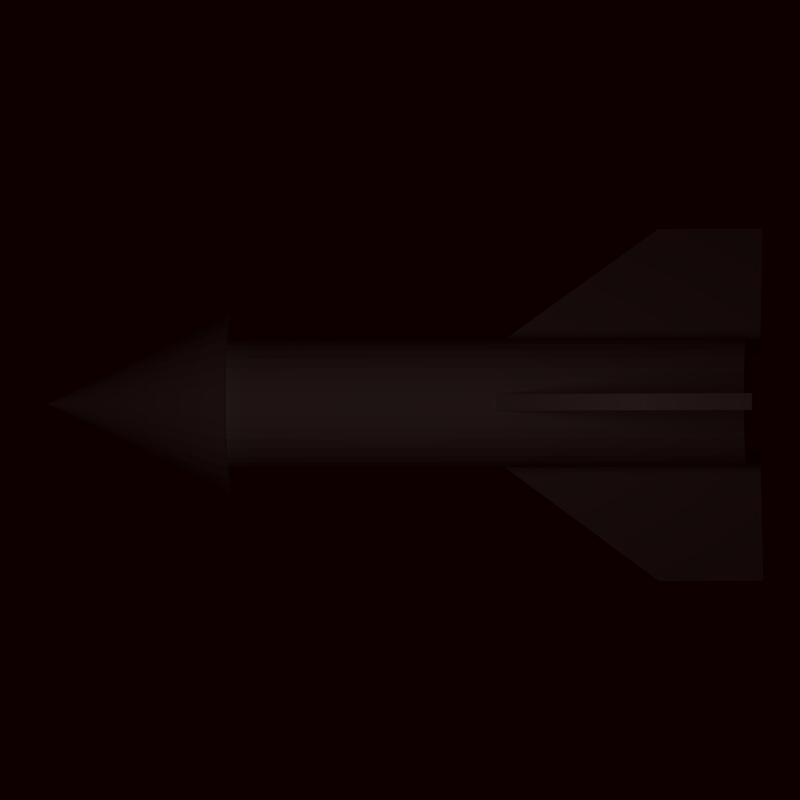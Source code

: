 # Source: missel_1.blend  (saved by Blender 2.48.1; exported with 4.5.12 LTS)
import bpy
from mathutils import Matrix  # noqa: F401  (used for matrix-valued properties, if any)

bpy.ops.wm.read_factory_settings(use_empty=True)
scene = bpy.context.scene
scene.name = 'Scene'

# ---- collections
col_collection_1 = bpy.data.collections.new('Collection 1'); scene.collection.children.link(col_collection_1)

# ---- world
world_world = bpy.data.worlds.new('World'); scene.world = world_world
world_world.color = (0.05656, 0.0, 0.0)
world_world.use_sun_shadow = False
world_world.sun_shadow_jitter_overblur = 0.0
world_world.cycles.sampling_method = 'MANUAL'
world_world.cycles.sample_map_resolution = 256

# ---- cameras
cam_camera_002 = bpy.data.cameras.new('Camera.002')
cam_camera_002.type = 'ORTHO'
cam_camera_002.passepartout_alpha = 0.2
cam_camera_002.clip_start = 0.901
cam_camera_002.clip_end = 250.0
cam_camera_002.lens = 35.0
cam_camera_002.dof.focus_distance = 1.0
cam_camera_002.dof.aperture_fstop = 128.0

# ---- lights
light_spot = bpy.data.lights.new('Spot', 'POINT')
light_spot.transmission_factor = 0.0
light_spot.cutoff_distance = 30.0
light_spot.energy = 100.0
light_spot.shadow_buffer_clip_start = 1.001
light_spot.shadow_soft_size = 1.0
light_spot.shadow_maximum_resolution = 0.006
light_spot.use_absolute_resolution = True
light_spot.cycles.use_multiple_importance_sampling = False

# ---- meshes
me_cube_001 = bpy.data.meshes.new('Cube.001')
me_cube_001.from_pydata([(5.89, -2.868, 1.791), (5.89, -2.928, 1.863), (5.89, -2.972, 1.945), (5.89, -2.999, 2.035), (5.89, -3.008, 2.128), (5.89, -2.999, 2.221), (5.89, -2.972, 2.31), (5.89, -2.928, 2.392), (5.89, -2.868, 2.465), (5.89, -2.796, 2.524), (5.89, -2.714, 2.568), (5.89, -2.624, 2.595), (5.89, -2.532, 2.604), (5.89, -2.439, 2.595), (5.89, -2.349, 2.568), (5.89, -2.267, 2.524), (5.89, -2.195, 2.465), (5.89, -2.135, 2.392), (5.89, -2.091, 2.31), (5.89, -2.064, 2.221), (5.89, -2.055, 2.128), (5.89, -2.064, 2.035), (5.89, -2.091, 1.945), (5.89, -2.135, 1.863), (5.89, -2.195, 1.791), (5.89, -2.267, 1.731), (5.89, -2.349, 1.687), (5.89, -2.439, 1.66), (5.89, -2.532, 1.651), (5.89, -2.624, 1.66), (5.89, -2.714, 1.687), (5.89, -2.796, 1.731), (1.927, -2.868, 1.791), (1.927, -2.928, 1.863), (1.927, -2.972, 1.945), (1.927, -2.999, 2.035), (1.927, -3.008, 2.128), (1.927, -2.999, 2.221), (1.927, -2.972, 2.31), (1.927, -2.928, 2.392), (1.927, -2.868, 2.465), (1.927, -2.796, 2.524), (1.927, -2.714, 2.568), (1.927, -2.624, 2.595), (1.927, -2.532, 2.604), (1.927, -2.439, 2.595), (1.927, -2.349, 2.568), (1.927, -2.267, 2.524), (1.927, -2.195, 2.465), (1.927, -2.135, 2.392), (1.927, -2.091, 2.31), (1.927, -2.064, 2.221), (1.927, -2.055, 2.128), (1.927, -2.064, 2.035), (1.927, -2.091, 1.945), (1.927, -2.135, 1.863), (1.927, -2.195, 1.791), (1.927, -2.267, 1.731), (1.927, -2.349, 1.687), (1.927, -2.439, 1.66), (1.927, -2.532, 1.651), (1.927, -2.624, 1.66), (1.927, -2.714, 1.687), (1.927, -2.796, 1.731), (1.927, -2.532, 2.128), (5.815, -2.057, 1.665), (5.815, -2.16, 1.58), (5.815, -2.277, 1.518), (5.815, -2.404, 1.479), (5.815, -2.536, 1.466), (5.815, -2.669, 1.479), (5.815, -2.796, 1.518), (5.815, -2.913, 1.58), (5.815, -3.016, 1.665), (5.815, -3.1, 1.767), (5.815, -3.163, 1.884), (5.815, -3.201, 2.012), (5.816, -3.214, 2.144), (5.816, -3.201, 2.276), (5.816, -3.163, 2.403), (5.816, -3.1, 2.52), (5.816, -3.016, 2.623), (5.816, -2.913, 2.707), (5.817, -2.796, 2.77), (5.817, -2.669, 2.809), (5.817, -2.536, 2.822), (5.817, -2.404, 2.809), (5.817, -2.277, 2.77), (5.816, -2.16, 2.707), (5.816, -2.057, 2.623), (5.816, -1.973, 2.52), (5.816, -1.91, 2.403), (5.816, -1.872, 2.276), (5.816, -1.858, 2.144), (5.815, -1.872, 2.012), (5.815, -1.91, 1.884), (5.815, -1.973, 1.767), (7.171, -2.536, 2.142), (5.816, -2.536, 2.144), (2.613, -2.473, 3.596), (2.613, -2.599, 3.597), (1.828, -2.599, 3.597), (1.828, -2.473, 3.596), (3.827, -2.473, 2.567), (3.827, -2.599, 2.567), (1.827, -2.599, 2.567), (1.827, -2.473, 2.567), (1.827, -2.167, 1.879), (1.827, -2.11, 1.991), (3.827, -2.11, 1.991), (3.827, -2.167, 1.879), (1.828, -1.248, 1.414), (1.828, -1.192, 1.526), (2.613, -1.192, 1.526), (2.613, -1.248, 1.414), (2.613, -3.831, 1.45), (2.613, -3.767, 1.342), (1.828, -3.767, 1.342), (1.828, -3.831, 1.45), (3.827, -2.949, 1.98), (3.827, -2.884, 1.872), (1.827, -2.884, 1.872), (1.827, -2.949, 1.98)], [], [(64, 33, 32), (64, 34, 33), (64, 35, 34), (64, 36, 35), (64, 37, 36), (64, 38, 37), (64, 39, 38), (64, 40, 39), (64, 41, 40), (64, 42, 41), (64, 43, 42), (64, 44, 43), (64, 45, 44), (64, 46, 45), (64, 47, 46), (64, 48, 47), (64, 49, 48), (64, 50, 49), (64, 51, 50), (64, 52, 51), (64, 53, 52), (64, 54, 53), (64, 55, 54), (64, 56, 55), (64, 57, 56), (64, 58, 57), (64, 59, 58), (64, 60, 59), (64, 61, 60), (64, 62, 61), (64, 63, 62), (64, 32, 63), (0, 32, 33, 1), (1, 33, 34, 2), (2, 34, 35, 3), (3, 35, 36, 4), (4, 36, 37, 5), (5, 37, 38, 6), (6, 38, 39, 7), (7, 39, 40, 8), (8, 40, 41, 9), (9, 41, 42, 10), (10, 42, 43, 11), (11, 43, 44, 12), (12, 44, 45, 13), (13, 45, 46, 14), (14, 46, 47, 15), (15, 47, 48, 16), (16, 48, 49, 17), (17, 49, 50, 18), (18, 50, 51, 19), (19, 51, 52, 20), (20, 52, 53, 21), (21, 53, 54, 22), (22, 54, 55, 23), (23, 55, 56, 24), (24, 56, 57, 25), (25, 57, 58, 26), (26, 58, 59, 27), (27, 59, 60, 28), (28, 60, 61, 29), (29, 61, 62, 30), (30, 62, 63, 31), (32, 0, 31, 63), (97, 66, 65), (97, 67, 66), (97, 68, 67), (97, 69, 68), (97, 70, 69), (97, 71, 70), (97, 72, 71), (97, 73, 72), (97, 74, 73), (97, 75, 74), (97, 76, 75), (97, 77, 76), (97, 78, 77), (97, 79, 78), (97, 80, 79), (97, 81, 80), (97, 82, 81), (97, 83, 82), (97, 84, 83), (97, 85, 84), (97, 86, 85), (97, 87, 86), (97, 88, 87), (97, 89, 88), (97, 90, 89), (97, 91, 90), (97, 92, 91), (97, 93, 92), (97, 94, 93), (97, 95, 94), (97, 96, 95), (97, 65, 96), (98, 65, 66), (98, 66, 67), (98, 67, 68), (98, 68, 69), (98, 69, 70), (98, 70, 71), (98, 71, 72), (98, 72, 73), (98, 73, 74), (98, 74, 75), (98, 75, 76), (98, 76, 77), (98, 77, 78), (98, 78, 79), (98, 79, 80), (98, 80, 81), (98, 81, 82), (98, 82, 83), (98, 83, 84), (98, 84, 85), (98, 85, 86), (98, 86, 87), (98, 87, 88), (98, 88, 89), (98, 89, 90), (98, 90, 91), (98, 91, 92), (98, 92, 93), (98, 93, 94), (98, 94, 95), (98, 95, 96), (98, 96, 65), (101, 102, 99, 100), (103, 106, 105, 104), (99, 103, 104, 100), (100, 104, 105, 101), (101, 105, 106, 102), (102, 106, 103, 99), (111, 107, 110, 114), (112, 108, 107, 111), (113, 109, 108, 112), (114, 110, 109, 113), (110, 107, 108, 109), (112, 111, 114, 113), (117, 118, 115, 116), (119, 122, 121, 120), (115, 119, 120, 116), (116, 120, 121, 117), (117, 121, 122, 118), (118, 122, 119, 115)])
me_cube_001.use_remesh_preserve_volume = False
me_cube_001.use_remesh_preserve_attributes = False
me_cube_001.use_mirror_vertex_groups = False
me_cube_001.update()

# ---- objects
ob_camera = bpy.data.objects.new('Camera', cam_camera_002)
ob_cube = bpy.data.objects.new('Cube', me_cube_001)
ob_lamp = bpy.data.objects.new('Lamp', light_spot)

# ---- transforms, parenting, visibility, modifiers, constraints
ob_camera.location = (3.527, -3.016, 6.537)
ob_camera.rotation_euler = (0.0, 0.03884, -3.145)
ob_camera.lock_rotations_4d = False
ob_camera.empty_display_type = 'ARROWS'
ob_camera.lineart.crease_threshold = 0.0
ob_cube.location = (-0.8285, -0.4599, 0.003776)
ob_cube.lock_rotations_4d = False
ob_cube.empty_display_type = 'ARROWS'
ob_cube.lineart.crease_threshold = 0.0
ob_lamp.location = (3.717, -2.973, 7.607)
ob_lamp.rotation_euler = (0.6503, 0.05522, -2.338)
ob_lamp.lock_rotations_4d = False
ob_lamp.empty_display_type = 'ARROWS'
ob_lamp.color = (0.0, 0.0, 0.0, 0.0)
ob_lamp.lineart.crease_threshold = 0.0

# ---- collection membership
col_collection_1.objects.link(ob_camera)
col_collection_1.objects.link(ob_cube)
col_collection_1.objects.link(ob_lamp)

# ---- scene / render settings (as saved in the file)
scene.camera = ob_camera
scene.frame_start = 1; scene.frame_end = 1; scene.frame_set(1)
scene.render.engine = 'BLENDER_EEVEE_NEXT'
scene.render.image_settings.compression = 90
scene.render.resolution_x = 8
scene.render.resolution_y = 8
scene.render.pixel_aspect_x = 100.0
scene.render.pixel_aspect_y = 100.0
scene.render.fps = 25
scene.render.dither_intensity = 0.0
scene.render.use_compositing = False
scene.render.use_sequencer = False
scene.render.bake_margin = 2
scene.render.bake_bias = 0.0
scene.render.use_stamp_time = False
scene.render.use_stamp_date = False
scene.render.use_stamp_frame = False
scene.render.use_stamp_camera = False
scene.render.use_stamp_scene = False
scene.render.use_stamp_filename = False
scene.render.use_stamp_render_time = False
scene.render.stamp_font_size = 0
scene.cycles.use_denoising = False
scene.cycles.samples = 10
scene.cycles.sampling_pattern = 'TABULATED_SOBOL'
scene.cycles.light_sampling_threshold = 0.0
scene.cycles.use_adaptive_sampling = False
scene.cycles.use_light_tree = False
scene.cycles.blur_glossy = 0.0
scene.cycles.volume_bounces = 1
scene.cycles.pixel_filter_type = 'GAUSSIAN'
scene.cycles.sample_clamp_indirect = 0.0
scene.view_settings.view_transform = 'Raw'
bpy.context.view_layer.update()
